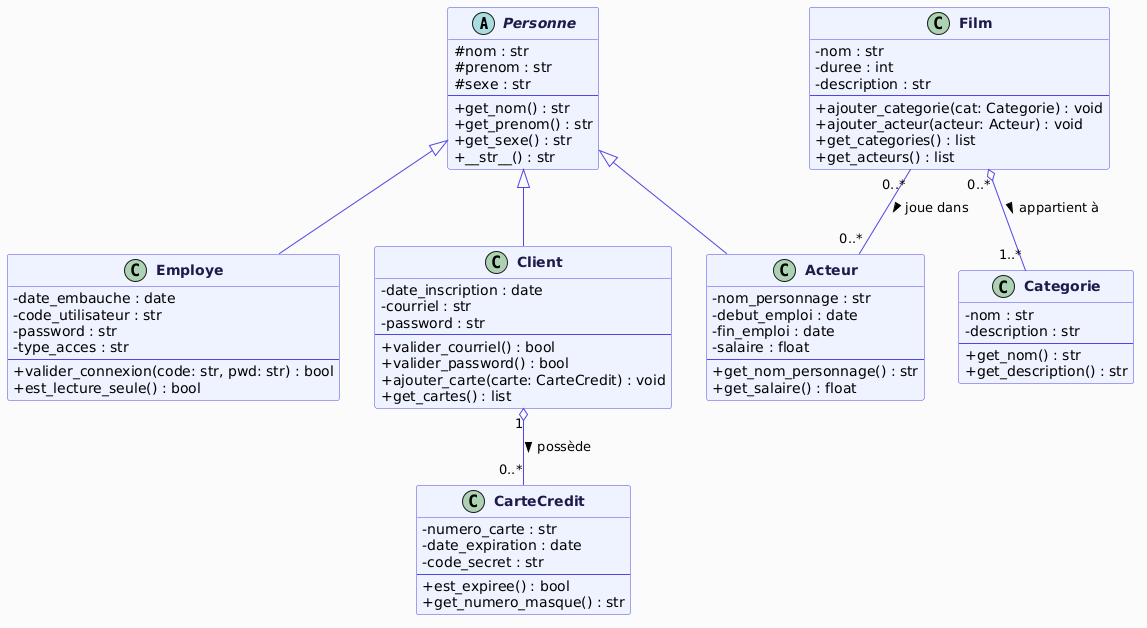

The diagram above was rendered by PlantUML. Its source (embedded in the PNG):
@startuml
' ============================================================
' DIAGRAMA DE CLASES - Application de streaming (Lab_Python - RAC)
' NOM DU CANDIDAT: Miguel Andrade
' Évaluation 00Q2-00Q6 - Cégep Limoilou
' ============================================================

skinparam classAttributeIconSize 0
skinparam classFontStyle Bold
skinparam backgroundColor #FAFAFA
skinparam class {
    BackgroundColor #EEF2FF
    BorderColor #4F46E5
    ArrowColor #4F46E5
    FontColor #1E1B4B
}

' ─────────────────────────────────────────
' CLASSE DE BASE
' ─────────────────────────────────────────
abstract class Personne {
    # nom : str
    # prenom : str
    # sexe : str
    --
    + get_nom() : str
    + get_prenom() : str
    + get_sexe() : str
    + __str__() : str
}

' ─────────────────────────────────────────
' CLASSES HÉRITANT DE PERSONNE
' ─────────────────────────────────────────
class Client {
    - date_inscription : date
    - courriel : str
    - password : str
    --
    + valider_courriel() : bool
    + valider_password() : bool
    + ajouter_carte(carte: CarteCredit) : void
    + get_cartes() : list
}

class Acteur {
    - nom_personnage : str
    - debut_emploi : date
    - fin_emploi : date
    - salaire : float
    --
    + get_nom_personnage() : str
    + get_salaire() : float
}

class Employe {
    - date_embauche : date
    - code_utilisateur : str
    - password : str
    - type_acces : str
    --
    + valider_connexion(code: str, pwd: str) : bool
    + est_lecture_seule() : bool
}

' ─────────────────────────────────────────
' AUTRES CLASSES
' ─────────────────────────────────────────
class CarteCredit {
    - numero_carte : str
    - date_expiration : date
    - code_secret : str
    --
    + est_expiree() : bool
    + get_numero_masque() : str
}

class Film {
    - nom : str
    - duree : int
    - description : str
    --
    + ajouter_categorie(cat: Categorie) : void
    + ajouter_acteur(acteur: Acteur) : void
    + get_categories() : list
    + get_acteurs() : list
}

class Categorie {
    - nom : str
    - description : str
    --
    + get_nom() : str
    + get_description() : str
}

' ─────────────────────────────────────────
' RELATIONS D'HÉRITAGE
' ─────────────────────────────────────────
Personne <|-- Client
Personne <|-- Acteur
Personne <|-- Employe

' ─────────────────────────────────────────
' RELATIONS D'ASSOCIATION / COMPOSITION
' ─────────────────────────────────────────
Client "1" o-- "0..*" CarteCredit : possède >
Film "0..*" o-- "1..*" Categorie : appartient à >
Film "0..*" -- "0..*" Acteur : joue dans >
@enduml